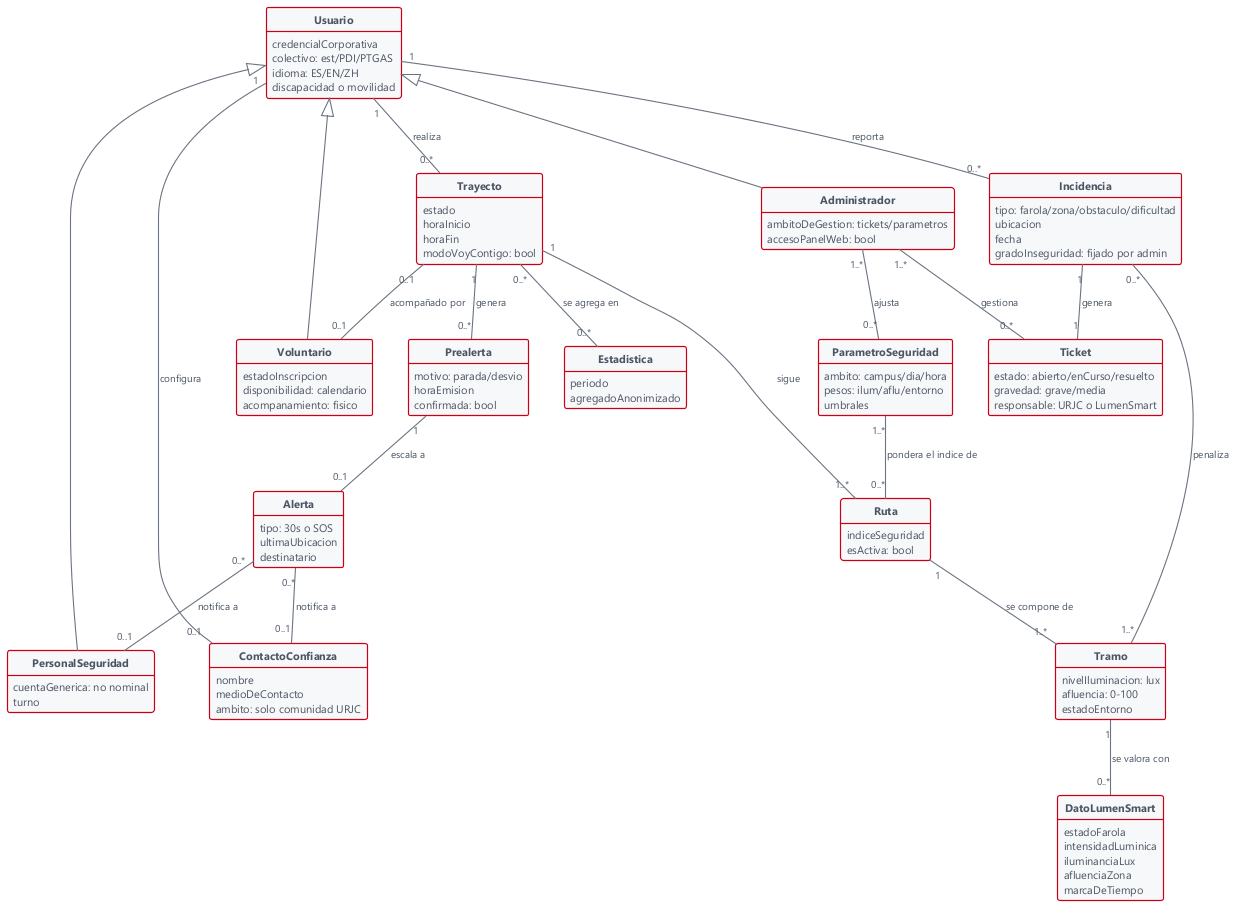

The diagram above was rendered by PlantUML. Its source (embedded in the PNG):
@startuml clases-analisis
' Rama tradicional - clases de analisis
' Rehecho 12/09/2026 segun comentarios del tutor (pag 96 de la revision):
' sin titulo interno, sin circulito de clase, sin marcadores de direccion en
' las etiquetas, sin notas, y con la jerarquia de roles que hereda de Usuario.
' Nota: se evita el uso de parentesis en los atributos porque con "hide methods"
' PlantUML los interpretaria como metodos y los ocultaria.
skinparam backgroundColor #FFFFFF
skinparam shadowing false
skinparam classAttributeIconSize 0
hide methods
hide circle
skinparam defaultFontName "Segoe UI"
skinparam defaultFontSize 12
skinparam ArrowColor #6B7280
skinparam ArrowThickness 1.1
skinparam ArrowFontColor #4B5563
skinparam ArrowFontSize 10
skinparam class {
  BackgroundColor #F7F8FA
  BorderColor #CB0017
  BorderThickness 1.2
  FontColor #111827
  FontStyle bold
  AttributeFontColor #4B5563
  AttributeFontSize 11
}

class Usuario {
  credencialCorporativa
  colectivo: est/PDI/PTGAS
  idioma: ES/EN/ZH
  discapacidad o movilidad
}

class Voluntario {
  estadoInscripcion
  disponibilidad: calendario
  acompanamiento: fisico
}

class Administrador {
  ambitoDeGestion: tickets/parametros
  accesoPanelWeb: bool
}

class PersonalSeguridad {
  cuentaGenerica: no nominal
  turno
}

Usuario <|-- Voluntario
Usuario <|-- Administrador
Usuario <|-- PersonalSeguridad

class ContactoConfianza {
  nombre
  medioDeContacto
  ambito: solo comunidad URJC
}

class Trayecto {
  estado
  horaInicio
  horaFin
  modoVoyContigo: bool
}

class Ruta {
  indiceSeguridad
  esActiva: bool
}

class Tramo {
  nivelIluminacion: lux
  afluencia: 0-100
  estadoEntorno
}

class DatoLumenSmart {
  estadoFarola
  intensidadLuminica
  iluminanciaLux
  afluenciaZona
  marcaDeTiempo
}

class Prealerta {
  motivo: parada/desvio
  horaEmision
  confirmada: bool
}

class Alerta {
  tipo: 30s o SOS
  ultimaUbicacion
  destinatario
}

class Incidencia {
  tipo: farola/zona/obstaculo/dificultad
  ubicacion
  fecha
  gradoInseguridad: fijado por admin
}

class Ticket {
  estado: abierto/enCurso/resuelto
  gravedad: grave/media
  responsable: URJC o LumenSmart
}

class ParametroSeguridad {
  ambito: campus/dia/hora
  pesos: ilum/aflu/entorno
  umbrales
}

class Estadistica {
  periodo
  agregadoAnonimizado
}

Usuario "1" -- "0..1" ContactoConfianza : configura
Usuario "1" -- "0..*" Trayecto : realiza
Trayecto "1" -- "1..*" Ruta : sigue
Ruta "1" -- "1..*" Tramo : se compone de
Tramo "1" -- "0..*" DatoLumenSmart : se valora con
Trayecto "1" -- "0..*" Prealerta : genera
Prealerta "1" -- "0..1" Alerta : escala a
Trayecto "0..1" -- "0..1" Voluntario : acompañado por
Alerta "0..*" -- "0..1" ContactoConfianza : notifica a
Alerta "0..*" -- "0..1" PersonalSeguridad : notifica a
Usuario "1" -- "0..*" Incidencia : reporta
Incidencia "1" -- "1" Ticket : genera
Incidencia "0..*" -- "1..*" Tramo : penaliza
Administrador "1..*" -- "0..*" Ticket : gestiona
Administrador "1..*" -- "0..*" ParametroSeguridad : ajusta
ParametroSeguridad "1..*" -- "0..*" Ruta : pondera el indice de
Trayecto "0..*" -- "0..*" Estadistica : se agrega en
@enduml